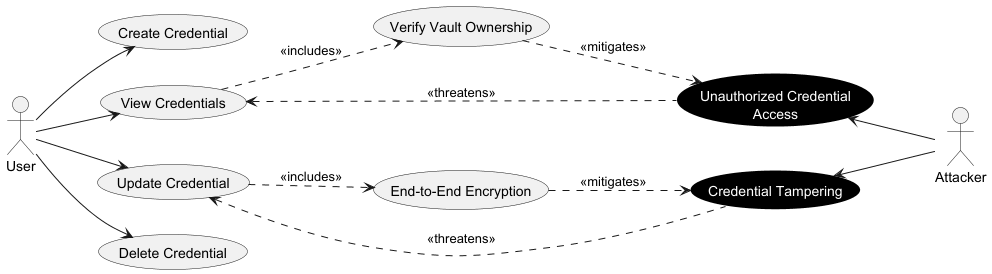

The diagram above was rendered by PlantUML. Its source (embedded in the PNG):
@startuml
left to right direction

hide stereotype
skinparam defaultTextAlignment center

skinparam usecase {
    BackgroundColor<<Abuse>> Black
    FontColor<<Abuse>> White
    BorderColor<<Abuse>> Black
}

actor "User" as User
actor "Attacker" as Attacker

usecase "Create Credential" as UC_Create
usecase "View Credentials" as UC_View
usecase "Update Credential" as UC_Update
usecase "Delete Credential" as UC_Delete

usecase "Verify Vault Ownership" as UC_Verify
usecase "End-to-End Encryption" as UC_E2EE

usecase "Unauthorized Credential\nAccess" as AC_IDOR <<Abuse>>
usecase "Credential Tampering" as AC_Tampering <<Abuse>>

User --> UC_Create
User --> UC_View
User --> UC_Update
User --> UC_Delete

UC_View ..> UC_Verify : <<includes>>
UC_Update ..> UC_E2EE : <<includes>>

UC_Verify ..> AC_IDOR : <<mitigates>>
UC_E2EE ..> AC_Tampering : <<mitigates>>

UC_View <.. AC_IDOR : <<threatens>>
UC_Update <.. AC_Tampering : <<threatens>>

AC_IDOR <-- Attacker
AC_Tampering <-- Attacker

@enduml